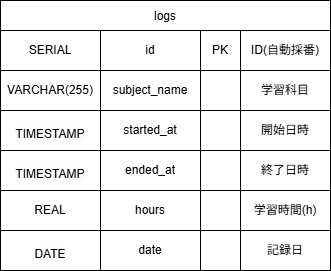

The diagram above was exported from draw.io. Its source (the exported page's mxGraphModel, read from the mxfile embedded in the PNG):
<mxGraphModel dx="294" dy="502" grid="1" gridSize="10" guides="1" tooltips="1" connect="1" arrows="1" fold="1" page="1" pageScale="1" pageWidth="827" pageHeight="1169" math="0" shadow="0">
  <root>
    <mxCell id="0" />
    <mxCell id="1" parent="0" />
    <mxCell id="183" value="logs" style="shape=table;startSize=30;container=1;collapsible=0;childLayout=tableLayout;" vertex="1" parent="1">
      <mxGeometry x="80" y="80" width="330" height="270" as="geometry" />
    </mxCell>
    <mxCell id="184" value="" style="shape=tableRow;horizontal=0;startSize=0;swimlaneHead=0;swimlaneBody=0;strokeColor=inherit;top=0;left=0;bottom=0;right=0;collapsible=0;dropTarget=0;fillColor=none;points=[[0,0.5],[1,0.5]];portConstraint=eastwest;" vertex="1" parent="183">
      <mxGeometry y="30" width="330" height="40" as="geometry" />
    </mxCell>
    <mxCell id="185" value="&lt;span style=&quot;color: rgb(0, 0, 0);&quot;&gt;SERIAL&lt;/span&gt;" style="shape=partialRectangle;html=1;whiteSpace=wrap;connectable=0;strokeColor=inherit;overflow=hidden;fillColor=none;top=0;left=0;bottom=0;right=0;pointerEvents=1;fontSize=12;" vertex="1" parent="184">
      <mxGeometry width="100" height="40" as="geometry">
        <mxRectangle width="100" height="40" as="alternateBounds" />
      </mxGeometry>
    </mxCell>
    <mxCell id="186" value="id" style="shape=partialRectangle;html=1;whiteSpace=wrap;connectable=0;strokeColor=inherit;overflow=hidden;fillColor=none;top=0;left=0;bottom=0;right=0;pointerEvents=1;" vertex="1" parent="184">
      <mxGeometry x="100" width="100" height="40" as="geometry">
        <mxRectangle width="100" height="40" as="alternateBounds" />
      </mxGeometry>
    </mxCell>
    <mxCell id="187" value="PK" style="shape=partialRectangle;html=1;whiteSpace=wrap;connectable=0;strokeColor=inherit;overflow=hidden;fillColor=none;top=0;left=0;bottom=0;right=0;pointerEvents=1;" vertex="1" parent="184">
      <mxGeometry x="200" width="40" height="40" as="geometry">
        <mxRectangle width="40" height="40" as="alternateBounds" />
      </mxGeometry>
    </mxCell>
    <mxCell id="188" value="ID(自動採番)" style="shape=partialRectangle;html=1;whiteSpace=wrap;connectable=0;strokeColor=inherit;overflow=hidden;fillColor=none;top=0;left=0;bottom=0;right=0;pointerEvents=1;" vertex="1" parent="184">
      <mxGeometry x="240" width="90" height="40" as="geometry">
        <mxRectangle width="90" height="40" as="alternateBounds" />
      </mxGeometry>
    </mxCell>
    <mxCell id="189" value="" style="shape=tableRow;horizontal=0;startSize=0;swimlaneHead=0;swimlaneBody=0;strokeColor=inherit;top=0;left=0;bottom=0;right=0;collapsible=0;dropTarget=0;fillColor=none;points=[[0,0.5],[1,0.5]];portConstraint=eastwest;" vertex="1" parent="183">
      <mxGeometry y="70" width="330" height="40" as="geometry" />
    </mxCell>
    <mxCell id="190" value="&lt;span style=&quot;color: rgb(0, 0, 0);&quot;&gt;VARCHAR(255)&lt;/span&gt;" style="shape=partialRectangle;html=1;whiteSpace=wrap;connectable=0;strokeColor=inherit;overflow=hidden;fillColor=none;top=0;left=0;bottom=0;right=0;pointerEvents=1;fontSize=12;" vertex="1" parent="189">
      <mxGeometry width="100" height="40" as="geometry">
        <mxRectangle width="100" height="40" as="alternateBounds" />
      </mxGeometry>
    </mxCell>
    <mxCell id="191" value="subject_name" style="shape=partialRectangle;html=1;whiteSpace=wrap;connectable=0;strokeColor=inherit;overflow=hidden;fillColor=none;top=0;left=0;bottom=0;right=0;pointerEvents=1;" vertex="1" parent="189">
      <mxGeometry x="100" width="100" height="40" as="geometry">
        <mxRectangle width="100" height="40" as="alternateBounds" />
      </mxGeometry>
    </mxCell>
    <mxCell id="192" value="" style="shape=partialRectangle;html=1;whiteSpace=wrap;connectable=0;strokeColor=inherit;overflow=hidden;fillColor=none;top=0;left=0;bottom=0;right=0;pointerEvents=1;" vertex="1" parent="189">
      <mxGeometry x="200" width="40" height="40" as="geometry">
        <mxRectangle width="40" height="40" as="alternateBounds" />
      </mxGeometry>
    </mxCell>
    <mxCell id="193" value="学習科目" style="shape=partialRectangle;html=1;whiteSpace=wrap;connectable=0;strokeColor=inherit;overflow=hidden;fillColor=none;top=0;left=0;bottom=0;right=0;pointerEvents=1;" vertex="1" parent="189">
      <mxGeometry x="240" width="90" height="40" as="geometry">
        <mxRectangle width="90" height="40" as="alternateBounds" />
      </mxGeometry>
    </mxCell>
    <mxCell id="194" value="" style="shape=tableRow;horizontal=0;startSize=0;swimlaneHead=0;swimlaneBody=0;strokeColor=inherit;top=0;left=0;bottom=0;right=0;collapsible=0;dropTarget=0;fillColor=none;points=[[0,0.5],[1,0.5]];portConstraint=eastwest;" vertex="1" parent="183">
      <mxGeometry y="110" width="330" height="40" as="geometry" />
    </mxCell>
    <mxCell id="195" value="&#10;&lt;span style=&quot;color: rgb(0, 0, 0); font-family: Helvetica; font-style: normal; font-variant-ligatures: normal; font-variant-caps: normal; font-weight: 400; letter-spacing: normal; orphans: 2; text-align: center; text-indent: 0px; text-transform: none; widows: 2; word-spacing: 0px; -webkit-text-stroke-width: 0px; white-space: normal; background-color: rgb(251, 251, 251); text-decoration-thickness: initial; text-decoration-style: initial; text-decoration-color: initial; float: none; display: inline !important;&quot;&gt;TIMESTAMP&lt;/span&gt;&#10;&#10;" style="shape=partialRectangle;html=1;whiteSpace=wrap;connectable=0;strokeColor=inherit;overflow=hidden;fillColor=none;top=0;left=0;bottom=0;right=0;pointerEvents=1;fontSize=12;" vertex="1" parent="194">
      <mxGeometry width="100" height="40" as="geometry">
        <mxRectangle width="100" height="40" as="alternateBounds" />
      </mxGeometry>
    </mxCell>
    <mxCell id="196" value="started_at" style="shape=partialRectangle;html=1;whiteSpace=wrap;connectable=0;strokeColor=inherit;overflow=hidden;fillColor=none;top=0;left=0;bottom=0;right=0;pointerEvents=1;" vertex="1" parent="194">
      <mxGeometry x="100" width="100" height="40" as="geometry">
        <mxRectangle width="100" height="40" as="alternateBounds" />
      </mxGeometry>
    </mxCell>
    <mxCell id="197" value="" style="shape=partialRectangle;html=1;whiteSpace=wrap;connectable=0;strokeColor=inherit;overflow=hidden;fillColor=none;top=0;left=0;bottom=0;right=0;pointerEvents=1;" vertex="1" parent="194">
      <mxGeometry x="200" width="40" height="40" as="geometry">
        <mxRectangle width="40" height="40" as="alternateBounds" />
      </mxGeometry>
    </mxCell>
    <mxCell id="198" value="開始日時" style="shape=partialRectangle;html=1;whiteSpace=wrap;connectable=0;strokeColor=inherit;overflow=hidden;fillColor=none;top=0;left=0;bottom=0;right=0;pointerEvents=1;" vertex="1" parent="194">
      <mxGeometry x="240" width="90" height="40" as="geometry">
        <mxRectangle width="90" height="40" as="alternateBounds" />
      </mxGeometry>
    </mxCell>
    <mxCell id="199" value="" style="shape=tableRow;horizontal=0;startSize=0;swimlaneHead=0;swimlaneBody=0;strokeColor=inherit;top=0;left=0;bottom=0;right=0;collapsible=0;dropTarget=0;fillColor=none;points=[[0,0.5],[1,0.5]];portConstraint=eastwest;" vertex="1" parent="183">
      <mxGeometry y="150" width="330" height="40" as="geometry" />
    </mxCell>
    <mxCell id="200" value="&#10;&lt;span style=&quot;color: rgb(0, 0, 0); font-family: Helvetica; font-style: normal; font-variant-ligatures: normal; font-variant-caps: normal; font-weight: 400; letter-spacing: normal; orphans: 2; text-align: center; text-indent: 0px; text-transform: none; widows: 2; word-spacing: 0px; -webkit-text-stroke-width: 0px; white-space: normal; background-color: rgb(251, 251, 251); text-decoration-thickness: initial; text-decoration-style: initial; text-decoration-color: initial; float: none; display: inline !important;&quot;&gt;TIMESTAMP&lt;/span&gt;&#10;&#10;" style="shape=partialRectangle;html=1;whiteSpace=wrap;connectable=0;strokeColor=inherit;overflow=hidden;fillColor=none;top=0;left=0;bottom=0;right=0;pointerEvents=1;fontSize=12;" vertex="1" parent="199">
      <mxGeometry width="100" height="40" as="geometry">
        <mxRectangle width="100" height="40" as="alternateBounds" />
      </mxGeometry>
    </mxCell>
    <mxCell id="201" value="ended_at" style="shape=partialRectangle;html=1;whiteSpace=wrap;connectable=0;strokeColor=inherit;overflow=hidden;fillColor=none;top=0;left=0;bottom=0;right=0;pointerEvents=1;" vertex="1" parent="199">
      <mxGeometry x="100" width="100" height="40" as="geometry">
        <mxRectangle width="100" height="40" as="alternateBounds" />
      </mxGeometry>
    </mxCell>
    <mxCell id="202" value="" style="shape=partialRectangle;html=1;whiteSpace=wrap;connectable=0;strokeColor=inherit;overflow=hidden;fillColor=none;top=0;left=0;bottom=0;right=0;pointerEvents=1;" vertex="1" parent="199">
      <mxGeometry x="200" width="40" height="40" as="geometry">
        <mxRectangle width="40" height="40" as="alternateBounds" />
      </mxGeometry>
    </mxCell>
    <mxCell id="203" value="終了日時" style="shape=partialRectangle;html=1;whiteSpace=wrap;connectable=0;strokeColor=inherit;overflow=hidden;fillColor=none;top=0;left=0;bottom=0;right=0;pointerEvents=1;" vertex="1" parent="199">
      <mxGeometry x="240" width="90" height="40" as="geometry">
        <mxRectangle width="90" height="40" as="alternateBounds" />
      </mxGeometry>
    </mxCell>
    <mxCell id="204" value="" style="shape=tableRow;horizontal=0;startSize=0;swimlaneHead=0;swimlaneBody=0;strokeColor=inherit;top=0;left=0;bottom=0;right=0;collapsible=0;dropTarget=0;fillColor=none;points=[[0,0.5],[1,0.5]];portConstraint=eastwest;" vertex="1" parent="183">
      <mxGeometry y="190" width="330" height="40" as="geometry" />
    </mxCell>
    <mxCell id="205" value="&lt;span style=&quot;color: rgb(0, 0, 0);&quot;&gt;REAL&lt;/span&gt;" style="shape=partialRectangle;html=1;whiteSpace=wrap;connectable=0;strokeColor=inherit;overflow=hidden;fillColor=none;top=0;left=0;bottom=0;right=0;pointerEvents=1;fontSize=12;" vertex="1" parent="204">
      <mxGeometry width="100" height="40" as="geometry">
        <mxRectangle width="100" height="40" as="alternateBounds" />
      </mxGeometry>
    </mxCell>
    <mxCell id="206" value="hours" style="shape=partialRectangle;html=1;whiteSpace=wrap;connectable=0;strokeColor=inherit;overflow=hidden;fillColor=none;top=0;left=0;bottom=0;right=0;pointerEvents=1;" vertex="1" parent="204">
      <mxGeometry x="100" width="100" height="40" as="geometry">
        <mxRectangle width="100" height="40" as="alternateBounds" />
      </mxGeometry>
    </mxCell>
    <mxCell id="207" value="" style="shape=partialRectangle;html=1;whiteSpace=wrap;connectable=0;strokeColor=inherit;overflow=hidden;fillColor=none;top=0;left=0;bottom=0;right=0;pointerEvents=1;" vertex="1" parent="204">
      <mxGeometry x="200" width="40" height="40" as="geometry">
        <mxRectangle width="40" height="40" as="alternateBounds" />
      </mxGeometry>
    </mxCell>
    <mxCell id="208" value="学習時間(h)" style="shape=partialRectangle;html=1;whiteSpace=wrap;connectable=0;strokeColor=inherit;overflow=hidden;fillColor=none;top=0;left=0;bottom=0;right=0;pointerEvents=1;" vertex="1" parent="204">
      <mxGeometry x="240" width="90" height="40" as="geometry">
        <mxRectangle width="90" height="40" as="alternateBounds" />
      </mxGeometry>
    </mxCell>
    <mxCell id="209" value="" style="shape=tableRow;horizontal=0;startSize=0;swimlaneHead=0;swimlaneBody=0;strokeColor=inherit;top=0;left=0;bottom=0;right=0;collapsible=0;dropTarget=0;fillColor=none;points=[[0,0.5],[1,0.5]];portConstraint=eastwest;" vertex="1" parent="183">
      <mxGeometry y="230" width="330" height="40" as="geometry" />
    </mxCell>
    <mxCell id="210" value="&#10;&lt;span style=&quot;color: rgb(0, 0, 0); font-family: Helvetica; font-style: normal; font-variant-ligatures: normal; font-variant-caps: normal; font-weight: 400; letter-spacing: normal; orphans: 2; text-align: center; text-indent: 0px; text-transform: none; widows: 2; word-spacing: 0px; -webkit-text-stroke-width: 0px; white-space: normal; background-color: rgb(251, 251, 251); text-decoration-thickness: initial; text-decoration-style: initial; text-decoration-color: initial; float: none; display: inline !important;&quot;&gt;DATE&lt;/span&gt;&#10;&#10;" style="shape=partialRectangle;html=1;whiteSpace=wrap;connectable=0;strokeColor=inherit;overflow=hidden;fillColor=none;top=0;left=0;bottom=0;right=0;pointerEvents=1;fontSize=12;" vertex="1" parent="209">
      <mxGeometry width="100" height="40" as="geometry">
        <mxRectangle width="100" height="40" as="alternateBounds" />
      </mxGeometry>
    </mxCell>
    <mxCell id="211" value="date" style="shape=partialRectangle;html=1;whiteSpace=wrap;connectable=0;strokeColor=inherit;overflow=hidden;fillColor=none;top=0;left=0;bottom=0;right=0;pointerEvents=1;" vertex="1" parent="209">
      <mxGeometry x="100" width="100" height="40" as="geometry">
        <mxRectangle width="100" height="40" as="alternateBounds" />
      </mxGeometry>
    </mxCell>
    <mxCell id="212" value="" style="shape=partialRectangle;html=1;whiteSpace=wrap;connectable=0;strokeColor=inherit;overflow=hidden;fillColor=none;top=0;left=0;bottom=0;right=0;pointerEvents=1;" vertex="1" parent="209">
      <mxGeometry x="200" width="40" height="40" as="geometry">
        <mxRectangle width="40" height="40" as="alternateBounds" />
      </mxGeometry>
    </mxCell>
    <mxCell id="213" value="記録日" style="shape=partialRectangle;html=1;whiteSpace=wrap;connectable=0;strokeColor=inherit;overflow=hidden;fillColor=none;top=0;left=0;bottom=0;right=0;pointerEvents=1;" vertex="1" parent="209">
      <mxGeometry x="240" width="90" height="40" as="geometry">
        <mxRectangle width="90" height="40" as="alternateBounds" />
      </mxGeometry>
    </mxCell>
  </root>
</mxGraphModel>